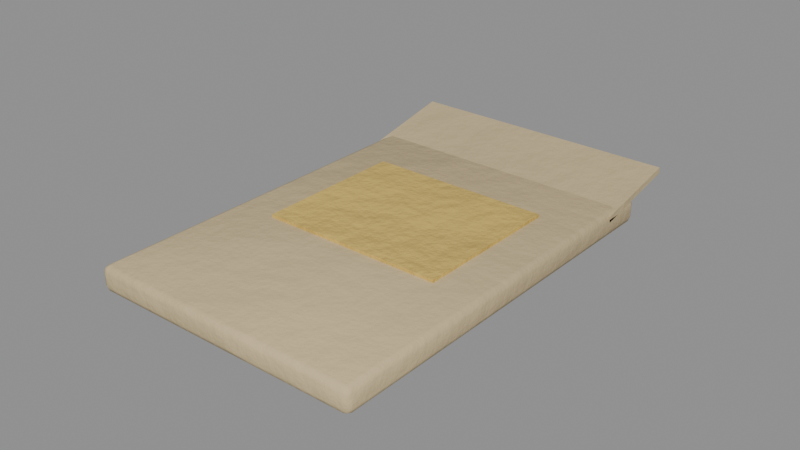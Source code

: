 # Source: seed_wheat.blend  (saved by Blender 5.0.119; exported with 4.5.12 LTS)
import bpy
from mathutils import Matrix  # noqa: F401  (used for matrix-valued properties, if any)

bpy.ops.wm.read_factory_settings(use_empty=True)
scene = bpy.context.scene
scene.name = 'seed_wheat'

# ---- collections
col_seed_wheat = bpy.data.collections.new('seed_wheat'); scene.collection.children.link(col_seed_wheat)

# ---- materials (node trees are filled in below, after node groups)
mat_paperold = bpy.data.materials.new('PaperOld')
mat_item_d8b860_6 = bpy.data.materials.new('Item_d8b860_6')

# ---- material node trees
mat_paperold.use_nodes = True; mat_paperold.node_tree.nodes.clear()
_N = mat_paperold.node_tree.nodes; _L = mat_paperold.node_tree.links
n0 = _N.new('ShaderNodeBsdfPrincipled'); n0.name = 'Principled BSDF'; n0.location = (-200, 100)
n0.inputs[2].default_value = 0.9
n1 = _N.new('ShaderNodeOutputMaterial'); n1.name = 'Material Output'; n1.location = (200, 100)
n2 = _N.new('ShaderNodeTexCoord'); n2.name = 'Texture Coordinate'; n2.location = (0, 0)
n3 = _N.new('ShaderNodeMapping'); n3.name = 'Mapping'; n3.location = (0, 0)
n4 = _N.new('ShaderNodeTexNoise'); n4.name = 'Noise Texture'; n4.location = (0, 0)
n4.width = 145
n4.inputs[2].default_value = 2.2
n4.inputs[3].default_value = 3.0
n5 = _N.new('ShaderNodeValToRGB'); n5.name = 'Color Ramp'; n5.location = (0, 0)
while len(n5.color_ramp.elements) > 1: n5.color_ramp.elements.remove(n5.color_ramp.elements[-1])
n5.color_ramp.elements[0].position = 0.3; n5.color_ramp.elements[0].color = (0.4909, 0.3879, 0.216, 1.0)
_e = n5.color_ramp.elements.new(0.5); _e.color = (0.5776, 0.4564, 0.2542, 1.0)
_e = n5.color_ramp.elements.new(0.72); _e.color = (0.7162, 0.5659, 0.3151, 1.0)
n6 = _N.new('ShaderNodeSeparateXYZ'); n6.name = 'Separate XYZ'; n6.location = (0, 0)
n7 = _N.new('ShaderNodeMath'); n7.name = 'Math'; n7.location = (0, 0)
n7.operation = 'SUBTRACT'
n7.use_clamp = True
n7.inputs[0].default_value = 0.45
n8 = _N.new('ShaderNodeTexNoise'); n8.name = 'Noise Texture.001'; n8.location = (0, 0)
n8.width = 145
n8.inputs[3].default_value = 5.0
n8.inputs[4].default_value = 0.6
n9 = _N.new('ShaderNodeMath'); n9.name = 'Math.001'; n9.location = (0, 0)
n9.operation = 'MULTIPLY'
n9.inputs[1].default_value = 1.2
n10 = _N.new('ShaderNodeMath'); n10.name = 'Math.002'; n10.location = (0, 0)
n10.operation = 'MULTIPLY'
n11 = _N.new('ShaderNodeMath'); n11.name = 'Math.003'; n11.location = (0, 0)
n12 = _N.new('ShaderNodeMath'); n12.name = 'Math.004'; n12.location = (0, 0)
n12.operation = 'MULTIPLY'
n12.use_clamp = True
n12.inputs[1].default_value = 0.3
n13 = _N.new('ShaderNodeValToRGB'); n13.name = 'Color Ramp.001'; n13.location = (0, 0)
while len(n13.color_ramp.elements) > 1: n13.color_ramp.elements.remove(n13.color_ramp.elements[-1])
n13.color_ramp.elements[0].position = 0.45; n13.color_ramp.elements[0].color = (0.0, 0.0, 0.0, 1.0)
_e = n13.color_ramp.elements.new(0.95); _e.color = (0.85, 0.85, 0.85, 1.0)
n14 = _N.new('ShaderNodeMix'); n14.name = 'Mix'; n14.location = (0, 0)
n14.data_type = 'RGBA'
n14.inputs[7].default_value = (0.4793, 0.2961, 0.15, 1.0)
n15 = _N.new('ShaderNodeTexNoise'); n15.name = 'Noise Texture.002'; n15.location = (0, 0)
n15.width = 145
n15.inputs[2].default_value = 30.0
n15.inputs[3].default_value = 6.0
n15.inputs[4].default_value = 0.6
n16 = _N.new('ShaderNodeBump'); n16.name = 'Bump'; n16.location = (0, 0)
n16.inputs[0].default_value = 0.15
n16.inputs[1].default_value = 0.02
_L.new(n0.outputs[0], n1.inputs[0])
_L.new(n2.outputs[3], n3.inputs[0])
_L.new(n3.outputs[0], n4.inputs[0])
_L.new(n4.outputs[0], n5.inputs[0])
_L.new(n2.outputs[3], n6.inputs[0])
_L.new(n6.outputs[2], n7.inputs[1])
_L.new(n3.outputs[0], n8.inputs[0])
_L.new(n7.outputs[0], n9.inputs[0])
_L.new(n8.outputs[0], n10.inputs[0])
_L.new(n9.outputs[0], n11.inputs[0])
_L.new(n10.outputs[0], n11.inputs[1])
_L.new(n11.outputs[0], n12.inputs[0])
_L.new(n12.outputs[0], n13.inputs[0])
_L.new(n13.outputs[0], n14.inputs[0])
_L.new(n5.outputs[0], n14.inputs[6])
_L.new(n14.outputs[2], n0.inputs[0])
_L.new(n3.outputs[0], n15.inputs[0])
_L.new(n15.outputs[0], n16.inputs[3])
_L.new(n16.outputs[0], n0.inputs[5])
n1.is_active_output = True
mat_item_d8b860_6.use_nodes = True; mat_item_d8b860_6.node_tree.nodes.clear()
_N = mat_item_d8b860_6.node_tree.nodes; _L = mat_item_d8b860_6.node_tree.links
n0 = _N.new('ShaderNodeBsdfPrincipled'); n0.name = 'Principled BSDF'; n0.location = (-200, 100)
n0.inputs[2].default_value = 0.6
n1 = _N.new('ShaderNodeOutputMaterial'); n1.name = 'Material Output'; n1.location = (200, 100)
n2 = _N.new('ShaderNodeTexCoord'); n2.name = 'Texture Coordinate'; n2.location = (0, 0)
n3 = _N.new('ShaderNodeMapping'); n3.name = 'Mapping'; n3.location = (0, 0)
n4 = _N.new('ShaderNodeTexNoise'); n4.name = 'Noise Texture'; n4.location = (0, 0)
n4.width = 145
n4.inputs[2].default_value = 2.2
n4.inputs[3].default_value = 3.0
n5 = _N.new('ShaderNodeValToRGB'); n5.name = 'Color Ramp'; n5.location = (0, 0)
while len(n5.color_ramp.elements) > 1: n5.color_ramp.elements.remove(n5.color_ramp.elements[-1])
n5.color_ramp.elements[0].position = 0.3; n5.color_ramp.elements[0].color = (0.5768, 0.4026, 0.09826, 1.0)
_e = n5.color_ramp.elements.new(0.5); _e.color = (0.6867, 0.4793, 0.117, 1.0)
_e = n5.color_ramp.elements.new(0.72); _e.color = (0.8625, 0.602, 0.1469, 1.0)
n6 = _N.new('ShaderNodeSeparateXYZ'); n6.name = 'Separate XYZ'; n6.location = (0, 0)
n7 = _N.new('ShaderNodeMath'); n7.name = 'Math'; n7.location = (0, 0)
n7.operation = 'SUBTRACT'
n7.use_clamp = True
n7.inputs[0].default_value = 0.45
n8 = _N.new('ShaderNodeTexNoise'); n8.name = 'Noise Texture.001'; n8.location = (0, 0)
n8.width = 145
n8.inputs[3].default_value = 5.0
n8.inputs[4].default_value = 0.6
n9 = _N.new('ShaderNodeMath'); n9.name = 'Math.001'; n9.location = (0, 0)
n9.operation = 'MULTIPLY'
n9.inputs[1].default_value = 1.2
n10 = _N.new('ShaderNodeMath'); n10.name = 'Math.002'; n10.location = (0, 0)
n10.operation = 'MULTIPLY'
n11 = _N.new('ShaderNodeMath'); n11.name = 'Math.003'; n11.location = (0, 0)
n12 = _N.new('ShaderNodeMath'); n12.name = 'Math.004'; n12.location = (0, 0)
n12.operation = 'MULTIPLY'
n12.use_clamp = True
n12.inputs[1].default_value = 0.05
n13 = _N.new('ShaderNodeValToRGB'); n13.name = 'Color Ramp.001'; n13.location = (0, 0)
while len(n13.color_ramp.elements) > 1: n13.color_ramp.elements.remove(n13.color_ramp.elements[-1])
n13.color_ramp.elements[0].position = 0.45; n13.color_ramp.elements[0].color = (0.0, 0.0, 0.0, 1.0)
_e = n13.color_ramp.elements.new(0.95); _e.color = (0.85, 0.85, 0.85, 1.0)
n14 = _N.new('ShaderNodeMix'); n14.name = 'Mix'; n14.location = (0, 0)
n14.data_type = 'RGBA'
n14.inputs[7].default_value = (0.4793, 0.2961, 0.15, 1.0)
n15 = _N.new('ShaderNodeTexNoise'); n15.name = 'Noise Texture.002'; n15.location = (0, 0)
n15.width = 145
n15.inputs[2].default_value = 30.0
n15.inputs[3].default_value = 6.0
n15.inputs[4].default_value = 0.6
n16 = _N.new('ShaderNodeBump'); n16.name = 'Bump'; n16.location = (0, 0)
n16.inputs[0].default_value = 0.3
n16.inputs[1].default_value = 0.02
_L.new(n0.outputs[0], n1.inputs[0])
_L.new(n2.outputs[3], n3.inputs[0])
_L.new(n3.outputs[0], n4.inputs[0])
_L.new(n4.outputs[0], n5.inputs[0])
_L.new(n2.outputs[3], n6.inputs[0])
_L.new(n6.outputs[2], n7.inputs[1])
_L.new(n3.outputs[0], n8.inputs[0])
_L.new(n7.outputs[0], n9.inputs[0])
_L.new(n8.outputs[0], n10.inputs[0])
_L.new(n9.outputs[0], n11.inputs[0])
_L.new(n10.outputs[0], n11.inputs[1])
_L.new(n11.outputs[0], n12.inputs[0])
_L.new(n12.outputs[0], n13.inputs[0])
_L.new(n13.outputs[0], n14.inputs[0])
_L.new(n5.outputs[0], n14.inputs[6])
_L.new(n14.outputs[2], n0.inputs[0])
_L.new(n3.outputs[0], n15.inputs[0])
_L.new(n15.outputs[0], n16.inputs[3])
_L.new(n16.outputs[0], n0.inputs[5])
n1.is_active_output = True

# ---- meshes
me_seed_wheat_body = bpy.data.meshes.new('seed_wheat_body')
me_seed_wheat_body.from_pydata([(0.043, -0.063, 0.0), (0.043, -0.065, 0.002), (0.045, -0.063, 0.002), (0.043, -0.06441, 0.0005858), (0.04415, -0.06415, 0.0008453), (0.04441, -0.06441, 0.002), (0.04441, -0.063, 0.0005858), (0.043, -0.065, 0.006), (0.043, -0.063, 0.008), (0.045, -0.063, 0.006), (0.043, -0.06441, 0.007414), (0.04415, -0.06415, 0.007155), (0.04441, -0.063, 0.007414), (0.04441, -0.06441, 0.006), (0.043, 0.063, 0.0), (0.045, 0.063, 0.002), (0.043, 0.065, 0.002), (0.04441, 0.063, 0.0005858), (0.04415, 0.06415, 0.0008453), (0.04441, 0.06441, 0.002), (0.043, 0.06441, 0.0005858), (0.043, 0.063, 0.008), (0.043, 0.065, 0.006), (0.045, 0.063, 0.006), (0.043, 0.06441, 0.007414), (0.04415, 0.06415, 0.007155), (0.04441, 0.06441, 0.006), (0.04441, 0.063, 0.007414), (-0.043, -0.063, 0.0), (-0.045, -0.063, 0.002), (-0.043, -0.065, 0.002), (-0.04441, -0.063, 0.0005858), (-0.04415, -0.06415, 0.0008453), (-0.04441, -0.06441, 0.002), (-0.043, -0.06441, 0.0005858), (-0.043, -0.063, 0.008), (-0.043, -0.065, 0.006), (-0.045, -0.063, 0.006), (-0.043, -0.06441, 0.007414), (-0.04415, -0.06415, 0.007155), (-0.04441, -0.06441, 0.006), (-0.04441, -0.063, 0.007414), (-0.043, 0.063, 0.0), (-0.043, 0.065, 0.002), (-0.045, 0.063, 0.002), (-0.043, 0.06441, 0.0005858), (-0.04415, 0.06415, 0.0008453), (-0.04441, 0.06441, 0.002), (-0.04441, 0.063, 0.0005858), (-0.043, 0.063, 0.008), (-0.045, 0.063, 0.006), (-0.043, 0.065, 0.006), (-0.04441, 0.063, 0.007414), (-0.04415, 0.06415, 0.007155), (-0.04441, 0.06441, 0.006), (-0.043, 0.06441, 0.007414), (0.03, -0.015, 0.008), (0.03, -0.015, 0.009), (0.03, 0.035, 0.008), (0.03, 0.035, 0.009), (-0.03, -0.015, 0.008), (-0.03, -0.015, 0.009), (-0.03, 0.035, 0.008), (-0.03, 0.035, 0.009), (0.045, 0.0505, 0.00504), (0.045, 0.0501, 0.007), (0.045, 0.0799, 0.011), (0.045, 0.0795, 0.01296), (-0.045, 0.0505, 0.00504), (-0.045, 0.0501, 0.007), (-0.045, 0.0799, 0.011), (-0.045, 0.0795, 0.01296)], [], [(0, 6, 4, 3), (1, 3, 4, 5), (2, 5, 4, 6), (7, 13, 11, 10), (8, 10, 11, 12), (9, 12, 11, 13), (14, 20, 18, 17), (15, 17, 18, 19), (16, 19, 18, 20), (21, 27, 25, 24), (22, 24, 25, 26), (23, 26, 25, 27), (28, 34, 32, 31), (29, 31, 32, 33), (30, 33, 32, 34), (35, 41, 39, 38), (36, 38, 39, 40), (37, 40, 39, 41), (42, 48, 46, 45), (43, 45, 46, 47), (44, 47, 46, 48), (49, 55, 53, 52), (50, 52, 53, 54), (51, 54, 53, 55), (14, 17, 6, 0), (17, 15, 2, 6), (1, 5, 13, 7), (5, 2, 9, 13), (8, 12, 27, 21), (12, 9, 23, 27), (22, 26, 19, 16), (26, 23, 15, 19), (42, 45, 20, 14), (45, 43, 16, 20), (21, 24, 55, 49), (24, 22, 51, 55), (50, 54, 47, 44), (54, 51, 43, 47), (28, 31, 48, 42), (31, 29, 44, 48), (49, 52, 41, 35), (52, 50, 37, 41), (36, 40, 33, 30), (40, 37, 29, 33), (0, 3, 34, 28), (3, 1, 30, 34), (35, 38, 10, 8), (38, 36, 7, 10), (14, 0, 28, 42), (2, 15, 23, 9), (30, 1, 7, 36), (49, 35, 8, 21), (16, 43, 51, 22), (44, 29, 37, 50), (56, 58, 59, 57), (58, 62, 63, 59), (62, 60, 61, 63), (60, 56, 57, 61), (58, 56, 60, 62), (63, 61, 57, 59), (64, 66, 67, 65), (66, 70, 71, 67), (70, 68, 69, 71), (68, 64, 65, 69), (66, 64, 68, 70), (71, 69, 65, 67)])
me_seed_wheat_body.polygons.foreach_set('use_smooth', [True] * 66)
me_seed_wheat_body.polygons.foreach_set('material_index', [0, 0, 0, 0, 0, 0, 0, 0, 0, 0, 0, 0, 0, 0, 0, 0, 0, 0, 0, 0, 0, 0, 0, 0, 0, 0, 0, 0, 0, 0, 0, 0, 0, 0, 0, 0, 0, 0, 0, 0, 0, 0, 0, 0, 0, 0, 0, 0, 0, 0, 0, 0, 0, 0, 1, 1, 1, 1, 1, 1, 0, 0, 0, 0, 0, 0])
_k = set([(56, 57), (56, 58), (56, 60), (57, 59), (57, 61), (58, 59), (58, 62), (59, 63), (60, 61), (60, 62), (61, 63), (62, 63), (64, 65), (64, 66), (64, 68), (65, 67), (65, 69), (66, 67), (66, 70), (67, 71), (68, 69), (68, 70), (69, 71), (70, 71)])
me_seed_wheat_body.attributes.new('sharp_edge', 'BOOLEAN', 'EDGE').data.foreach_set('value', [ (min(e.vertices), max(e.vertices)) in _k for e in me_seed_wheat_body.edges])
_uv = me_seed_wheat_body.uv_layers.new(name='UVMap')
_uv.uv.foreach_set('vector', [0.3934, 0.573, 0.3998, 0.573, 0.3986, 0.5781, 0.3934, 0.5793, 0.4774, 0.9736, 0.4838, 0.9736, 0.4827, 0.9788, 0.4775, 0.9799, 0.9928, 0.007169, 0.9928, 0.0008177, 0.998, 0.001983, 0.9992, 0.007169, 0.4594, 0.9736, 0.4595, 0.9799, 0.4543, 0.9788, 0.4531, 0.9736, 0.4078, 0.5729, 0.4078, 0.5793, 0.4026, 0.5782, 0.4014, 0.573, 0.9749, 0.007169, 0.9685, 0.007169, 0.9697, 0.001983, 0.9749, 0.0008177, 0.3934, 0.007219, 0.3934, 0.0008177, 0.3986, 0.00196, 0.3998, 0.007168, 0.9928, 0.5731, 0.9992, 0.5731, 0.998, 0.5783, 0.9928, 0.5794, 0.7941, 0.5873, 0.794, 0.581, 0.7992, 0.5821, 0.8004, 0.5873, 0.4078, 0.007117, 0.4014, 0.007168, 0.4026, 0.002006, 0.4078, 0.0008177, 0.7761, 0.5873, 0.7697, 0.5873, 0.7709, 0.5821, 0.7761, 0.581, 0.9749, 0.5731, 0.9749, 0.5794, 0.9697, 0.5783, 0.9685, 0.5731, 0.00717, 0.573, 0.00717, 0.5793, 0.001983, 0.5781, 0.0008177, 0.573, 0.9605, 0.5731, 0.9669, 0.5731, 0.9657, 0.5783, 0.9605, 0.5794, 0.4774, 0.5873, 0.4775, 0.581, 0.4827, 0.5821, 0.4838, 0.5873, 0.794, 0.5729, 0.8004, 0.573, 0.7992, 0.5782, 0.794, 0.5793, 0.4594, 0.5873, 0.4531, 0.5873, 0.4543, 0.5821, 0.4595, 0.581, 0.9426, 0.5731, 0.9426, 0.5794, 0.9374, 0.5783, 0.9362, 0.5731, 0.00717, 0.007219, 0.0008177, 0.007168, 0.001983, 0.00196, 0.00717, 0.0008177, 0.7941, 0.9736, 0.8004, 0.9736, 0.7992, 0.9788, 0.794, 0.9799, 0.9605, 0.00717, 0.9605, 0.0008177, 0.9657, 0.001983, 0.9669, 0.00717, 0.794, 0.007117, 0.794, 0.0008177, 0.7992, 0.002006, 0.8004, 0.007168, 0.9426, 0.00717, 0.9362, 0.00717, 0.9374, 0.001983, 0.9426, 0.0008177, 0.7761, 0.9736, 0.7761, 0.9799, 0.7709, 0.9788, 0.7697, 0.9736, 0.3934, 0.007219, 0.3998, 0.007168, 0.3998, 0.573, 0.3934, 0.573, 0.9992, 0.5731, 0.9928, 0.5731, 0.9928, 0.007169, 0.9992, 0.007169, 0.4774, 0.9736, 0.4775, 0.9799, 0.4595, 0.9799, 0.4594, 0.9736, 0.9928, 0.0008177, 0.9928, 0.007169, 0.9749, 0.007169, 0.9749, 0.0008177, 0.4078, 0.5729, 0.4014, 0.573, 0.4014, 0.007168, 0.4078, 0.007117, 0.9685, 0.007169, 0.9749, 0.007169, 0.9749, 0.5731, 0.9685, 0.5731, 0.7761, 0.5873, 0.7761, 0.581, 0.794, 0.581, 0.7941, 0.5873, 0.9749, 0.5794, 0.9749, 0.5731, 0.9928, 0.5731, 0.9928, 0.5794, 0.00717, 0.007219, 0.00717, 0.0008177, 0.3934, 0.0008177, 0.3934, 0.007219, 0.8004, 0.9736, 0.7941, 0.9736, 0.7941, 0.5873, 0.8004, 0.5873, 0.4078, 0.007117, 0.4078, 0.0008177, 0.794, 0.0008177, 0.794, 0.007117, 0.7697, 0.5873, 0.7761, 0.5873, 0.7761, 0.9736, 0.7697, 0.9736, 0.9426, 0.00717, 0.9426, 0.0008177, 0.9605, 0.0008177, 0.9605, 0.00717, 0.7761, 0.9799, 0.7761, 0.9736, 0.7941, 0.9736, 0.794, 0.9799, 0.00717, 0.573, 0.0008177, 0.573, 0.0008177, 0.007168, 0.00717, 0.007219, 0.9669, 0.5731, 0.9605, 0.5731, 0.9605, 0.00717, 0.9669, 0.00717, 0.794, 0.007117, 0.8004, 0.007168, 0.8004, 0.573, 0.794, 0.5729, 0.9362, 0.00717, 0.9426, 0.00717, 0.9426, 0.5731, 0.9362, 0.5731, 0.4594, 0.5873, 0.4595, 0.581, 0.4775, 0.581, 0.4774, 0.5873, 0.9426, 0.5794, 0.9426, 0.5731, 0.9605, 0.5731, 0.9605, 0.5794, 0.3934, 0.573, 0.3934, 0.5793, 0.00717, 0.5793, 0.00717, 0.573, 0.4838, 0.9736, 0.4774, 0.9736, 0.4774, 0.5873, 0.4838, 0.5873, 0.794, 0.5729, 0.794, 0.5793, 0.4078, 0.5793, 0.4078, 0.5729, 0.4531, 0.5873, 0.4594, 0.5873, 0.4594, 0.9736, 0.4531, 0.9736, 0.3934, 0.007219, 0.3934, 0.573, 0.00717, 0.573, 0.00717, 0.007219, 0.9928, 0.007169, 0.9928, 0.5731, 0.9749, 0.5731, 0.9749, 0.007169, 0.4774, 0.5873, 0.4774, 0.9736, 0.4594, 0.9736, 0.4594, 0.5873, 0.794, 0.007117, 0.794, 0.5729, 0.4078, 0.5729, 0.4078, 0.007117, 0.7941, 0.5873, 0.7941, 0.9736, 0.7761, 0.9736, 0.7761, 0.5873, 0.9605, 0.00717, 0.9605, 0.5731, 0.9426, 0.5731, 0.9426, 0.00717, 0.7349, 0.581, 0.7349, 0.8055, 0.7304, 0.8055, 0.7304, 0.581, 0.741, 0.581, 0.741, 0.8505, 0.7365, 0.8505, 0.7365, 0.581, 0.7288, 0.581, 0.7288, 0.8055, 0.7243, 0.8055, 0.7243, 0.581, 0.7471, 0.581, 0.7471, 0.8505, 0.7427, 0.8505, 0.7427, 0.581, 0.0008177, 0.581, 0.2253, 0.581, 0.2253, 0.8505, 0.0008177, 0.8505, 0.4515, 0.8505, 0.227, 0.8505, 0.227, 0.581, 0.4515, 0.581, 0.4961, 0.7157, 0.4961, 0.581, 0.505, 0.581, 0.505, 0.7157, 0.7681, 0.581, 0.7681, 0.9852, 0.7592, 0.9852, 0.7592, 0.581, 0.4944, 0.581, 0.4944, 0.7157, 0.4854, 0.7157, 0.4854, 0.581, 0.7576, 0.581, 0.7576, 0.9852, 0.7488, 0.9852, 0.7488, 0.581, 0.802, 0.4067, 0.9346, 0.4067, 0.9346, 0.8109, 0.802, 0.8109, 0.9346, 0.405, 0.802, 0.405, 0.802, 0.0008177, 0.9346, 0.0008177])
me_seed_wheat_body.materials.append(mat_paperold)
me_seed_wheat_body.materials.append(mat_item_d8b860_6)
me_seed_wheat_body.update()

# ---- objects
ob_seed_wheat = bpy.data.objects.new('seed_wheat', None)
ob_seed_wheat_body = bpy.data.objects.new('seed_wheat_body', me_seed_wheat_body)

# ---- transforms, parenting, visibility, modifiers, constraints
ob_seed_wheat.location = (0.0, 0.0, 0.0)
ob_seed_wheat.empty_display_size = 0.25
ob_seed_wheat_body.parent = ob_seed_wheat
ob_seed_wheat_body.location = (-0.0, 0.0, 0.0)

# ---- collection membership
col_seed_wheat.objects.link(ob_seed_wheat)
col_seed_wheat.objects.link(ob_seed_wheat_body)

# ---- scene / render settings (as saved in the file)
scene.frame_start = 1; scene.frame_end = 250; scene.frame_set(1)
scene.render.engine = 'BLENDER_EEVEE_NEXT'
scene.render.image_settings.exr_codec = 'NONE'
scene.render.use_bake_clear = False
scene.render.bake_margin = 0
scene.render.bake_bias = 0.0
scene.render.bake_samples = 0
scene.render.simplify_subdivision_render = 0
scene.render.simplify_child_particles_render = 0.0
scene.eevee.use_volume_custom_range = False
scene.eevee.gtao_distance = 0.0
scene.eevee.use_fast_gi = False
scene.view_settings.white_balance_temperature = 0.0
scene.view_settings.white_balance_tint = 0.0
scene.view_settings.white_balance_whitepoint = (2.97, 0.5193, -0.0414)
bpy.context.view_layer.update()

# ---- added for rendering (the .blend has no active camera and no usable light): camera, sun + grey world if the file has none
cam_auto = bpy.data.cameras.new('AutoCamera')
cam_auto.lens = 50.0
cam_auto.sensor_width = 36.0
cam_auto.clip_end = 1000.0
ob_auto_camera = bpy.data.objects.new('AutoCamera', cam_auto)
scene.collection.objects.link(ob_auto_camera)
ob_auto_camera.location = (0.185045, -0.214604, 0.154516)
ob_auto_camera.rotation_euler = (1.09748, -7.21219e-08, 0.694738)
scene.camera = ob_auto_camera
light_auto_sun = bpy.data.lights.new('AutoSun', 'SUN')
light_auto_sun.energy = 3.0
light_auto_sun.angle = 0.0523599
ob_auto_sun = bpy.data.objects.new('AutoSun', light_auto_sun)
scene.collection.objects.link(ob_auto_sun)
ob_auto_sun.rotation_euler = (0.872665, 0.174533, 0.523599)
if scene.world is None:
    world_auto = bpy.data.worlds.new('AutoWorld')
    world_auto.color = (0.3, 0.3, 0.3)
    scene.world = world_auto
bpy.context.view_layer.update()
